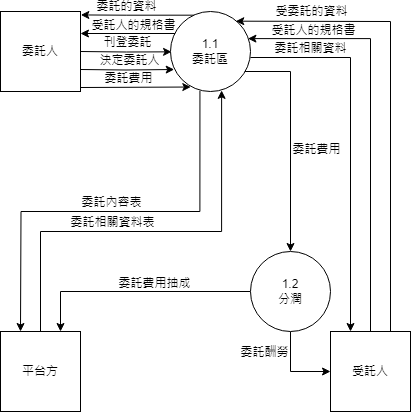

The diagram above was exported from draw.io. Its source (the exported page's mxGraphModel, read from the mxfile embedded in the PNG):
<mxGraphModel dx="1674" dy="834" grid="1" gridSize="10" guides="1" tooltips="1" connect="1" arrows="1" fold="1" page="1" pageScale="1" pageWidth="827" pageHeight="1169" math="0" shadow="0">
  <root>
    <mxCell id="0" />
    <mxCell id="1" parent="0" />
    <mxCell id="gPI_RSVi9EHeijFwKYiJ-42" value="" style="endArrow=classic;html=1;rounded=0;entryX=0.5;entryY=0;entryDx=0;entryDy=0;" parent="1" target="gPI_RSVi9EHeijFwKYiJ-41" edge="1">
      <mxGeometry width="50" height="50" relative="1" as="geometry">
        <mxPoint x="390" y="700" as="sourcePoint" />
        <mxPoint x="440" y="700" as="targetPoint" />
        <Array as="points">
          <mxPoint x="440" y="700" />
        </Array>
      </mxGeometry>
    </mxCell>
    <mxCell id="gPI_RSVi9EHeijFwKYiJ-43" value="委託費用" style="edgeLabel;html=1;align=center;verticalAlign=middle;resizable=0;points=[];" parent="gPI_RSVi9EHeijFwKYiJ-42" vertex="1" connectable="0">
      <mxGeometry x="0.1061" y="1" relative="1" as="geometry">
        <mxPoint x="24" as="offset" />
      </mxGeometry>
    </mxCell>
    <mxCell id="gPI_RSVi9EHeijFwKYiJ-27" value="" style="endArrow=classic;html=1;rounded=0;entryX=1;entryY=0.25;entryDx=0;entryDy=0;" parent="1" edge="1">
      <mxGeometry width="50" height="50" relative="1" as="geometry">
        <mxPoint x="325" y="662" as="sourcePoint" />
        <mxPoint x="230" y="662" as="targetPoint" />
      </mxGeometry>
    </mxCell>
    <mxCell id="gPI_RSVi9EHeijFwKYiJ-28" value="受託人的規格書" style="edgeLabel;html=1;align=center;verticalAlign=middle;resizable=0;points=[];" parent="gPI_RSVi9EHeijFwKYiJ-27" vertex="1" connectable="0">
      <mxGeometry x="0.268" relative="1" as="geometry">
        <mxPoint x="17" y="-9" as="offset" />
      </mxGeometry>
    </mxCell>
    <mxCell id="gPI_RSVi9EHeijFwKYiJ-25" style="edgeStyle=orthogonalEdgeStyle;rounded=0;orthogonalLoop=1;jettySize=auto;html=1;entryX=0.968;entryY=0.339;entryDx=0;entryDy=0;entryPerimeter=0;" parent="1" target="gPI_RSVi9EHeijFwKYiJ-7" edge="1">
      <mxGeometry relative="1" as="geometry">
        <mxPoint x="520" y="967" as="sourcePoint" />
        <mxPoint x="394.6410161513776" y="667" as="targetPoint" />
        <Array as="points">
          <mxPoint x="520" y="667" />
        </Array>
      </mxGeometry>
    </mxCell>
    <mxCell id="gPI_RSVi9EHeijFwKYiJ-26" value="受託人的規格書" style="edgeLabel;html=1;align=center;verticalAlign=middle;resizable=0;points=[];" parent="gPI_RSVi9EHeijFwKYiJ-25" vertex="1" connectable="0">
      <mxGeometry x="0.7333" y="1" relative="1" as="geometry">
        <mxPoint x="9" y="-10" as="offset" />
      </mxGeometry>
    </mxCell>
    <mxCell id="gPI_RSVi9EHeijFwKYiJ-2" value="受託人" style="whiteSpace=wrap;html=1;aspect=fixed;" parent="1" vertex="1">
      <mxGeometry x="480" y="960" width="80" height="80" as="geometry" />
    </mxCell>
    <mxCell id="gPI_RSVi9EHeijFwKYiJ-8" style="edgeStyle=orthogonalEdgeStyle;rounded=0;orthogonalLoop=1;jettySize=auto;html=1;entryX=0.013;entryY=0.654;entryDx=0;entryDy=0;entryPerimeter=0;" parent="1" edge="1">
      <mxGeometry relative="1" as="geometry">
        <mxPoint x="230" y="680" as="sourcePoint" />
        <mxPoint x="321.03999999999996" y="680.32" as="targetPoint" />
      </mxGeometry>
    </mxCell>
    <mxCell id="gPI_RSVi9EHeijFwKYiJ-17" value="刊登委託" style="edgeLabel;html=1;align=center;verticalAlign=middle;resizable=0;points=[];" parent="gPI_RSVi9EHeijFwKYiJ-8" vertex="1" connectable="0">
      <mxGeometry x="-0.2536" relative="1" as="geometry">
        <mxPoint x="13" y="-10" as="offset" />
      </mxGeometry>
    </mxCell>
    <mxCell id="gPI_RSVi9EHeijFwKYiJ-15" style="edgeStyle=orthogonalEdgeStyle;rounded=0;orthogonalLoop=1;jettySize=auto;html=1;exitX=1;exitY=0.75;exitDx=0;exitDy=0;entryX=0.046;entryY=0.725;entryDx=0;entryDy=0;entryPerimeter=0;" parent="1" target="gPI_RSVi9EHeijFwKYiJ-7" edge="1">
      <mxGeometry relative="1" as="geometry">
        <mxPoint x="229.99999999999977" y="698" as="sourcePoint" />
        <mxPoint x="323.36" y="698.36" as="targetPoint" />
      </mxGeometry>
    </mxCell>
    <mxCell id="gPI_RSVi9EHeijFwKYiJ-29" value="決定委託人" style="edgeLabel;html=1;align=center;verticalAlign=middle;resizable=0;points=[];" parent="gPI_RSVi9EHeijFwKYiJ-15" vertex="1" connectable="0">
      <mxGeometry x="-0.2106" y="1" relative="1" as="geometry">
        <mxPoint x="11" y="-9" as="offset" />
      </mxGeometry>
    </mxCell>
    <mxCell id="gPI_RSVi9EHeijFwKYiJ-3" value="委託人" style="whiteSpace=wrap;html=1;aspect=fixed;" parent="1" vertex="1">
      <mxGeometry x="150" y="640" width="80" height="80" as="geometry" />
    </mxCell>
    <mxCell id="gPI_RSVi9EHeijFwKYiJ-13" style="edgeStyle=orthogonalEdgeStyle;rounded=0;orthogonalLoop=1;jettySize=auto;html=1;exitX=0.75;exitY=0;exitDx=0;exitDy=0;entryX=0.639;entryY=0.986;entryDx=0;entryDy=0;entryPerimeter=0;" parent="1" target="gPI_RSVi9EHeijFwKYiJ-7" edge="1">
      <mxGeometry relative="1" as="geometry">
        <mxPoint x="190" y="960" as="sourcePoint" />
        <mxPoint x="325.8399999999999" y="859.52" as="targetPoint" />
        <Array as="points">
          <mxPoint x="190" y="860" />
          <mxPoint x="371" y="860" />
        </Array>
      </mxGeometry>
    </mxCell>
    <mxCell id="gPI_RSVi9EHeijFwKYiJ-21" value="委託相關資料表" style="edgeLabel;html=1;align=center;verticalAlign=middle;resizable=0;points=[];" parent="gPI_RSVi9EHeijFwKYiJ-13" vertex="1" connectable="0">
      <mxGeometry x="0.2993" y="2" relative="1" as="geometry">
        <mxPoint x="-103" y="-8" as="offset" />
      </mxGeometry>
    </mxCell>
    <mxCell id="gPI_RSVi9EHeijFwKYiJ-4" value="平台方" style="whiteSpace=wrap;html=1;aspect=fixed;" parent="1" vertex="1">
      <mxGeometry x="150" y="960" width="80" height="80" as="geometry" />
    </mxCell>
    <mxCell id="gPI_RSVi9EHeijFwKYiJ-12" style="edgeStyle=orthogonalEdgeStyle;rounded=0;orthogonalLoop=1;jettySize=auto;html=1;entryX=0.5;entryY=0;entryDx=0;entryDy=0;exitX=0.368;exitY=0.99;exitDx=0;exitDy=0;exitPerimeter=0;" parent="1" source="gPI_RSVi9EHeijFwKYiJ-7" edge="1">
      <mxGeometry relative="1" as="geometry">
        <mxPoint x="320" y="840" as="sourcePoint" />
        <mxPoint x="170" y="960" as="targetPoint" />
      </mxGeometry>
    </mxCell>
    <mxCell id="gPI_RSVi9EHeijFwKYiJ-20" value="委託內容表" style="edgeLabel;html=1;align=center;verticalAlign=middle;resizable=0;points=[];" parent="gPI_RSVi9EHeijFwKYiJ-12" vertex="1" connectable="0">
      <mxGeometry x="-0.401" y="1" relative="1" as="geometry">
        <mxPoint x="-84" y="-11" as="offset" />
      </mxGeometry>
    </mxCell>
    <mxCell id="gPI_RSVi9EHeijFwKYiJ-22" style="edgeStyle=orthogonalEdgeStyle;rounded=0;orthogonalLoop=1;jettySize=auto;html=1;exitX=1;exitY=0.5;exitDx=0;exitDy=0;" parent="1" edge="1">
      <mxGeometry relative="1" as="geometry">
        <mxPoint x="400" y="686" as="sourcePoint" />
        <mxPoint x="500" y="960" as="targetPoint" />
        <Array as="points">
          <mxPoint x="500" y="686" />
        </Array>
      </mxGeometry>
    </mxCell>
    <mxCell id="gPI_RSVi9EHeijFwKYiJ-24" value="委託相關資料" style="edgeLabel;html=1;align=center;verticalAlign=middle;resizable=0;points=[];" parent="gPI_RSVi9EHeijFwKYiJ-22" vertex="1" connectable="0">
      <mxGeometry x="-0.739" y="3" relative="1" as="geometry">
        <mxPoint x="10" y="-7" as="offset" />
      </mxGeometry>
    </mxCell>
    <mxCell id="gPI_RSVi9EHeijFwKYiJ-37" style="edgeStyle=orthogonalEdgeStyle;rounded=0;orthogonalLoop=1;jettySize=auto;html=1;exitX=0.375;exitY=0.046;exitDx=0;exitDy=0;entryX=1.004;entryY=0.143;entryDx=0;entryDy=0;entryPerimeter=0;exitPerimeter=0;" parent="1" source="gPI_RSVi9EHeijFwKYiJ-7" edge="1">
      <mxGeometry relative="1" as="geometry">
        <mxPoint x="331.715728752538" y="643.715728752538" as="sourcePoint" />
        <mxPoint x="230.32000000000005" y="643.44" as="targetPoint" />
      </mxGeometry>
    </mxCell>
    <mxCell id="gPI_RSVi9EHeijFwKYiJ-38" value="委託的資料" style="edgeLabel;html=1;align=center;verticalAlign=middle;resizable=0;points=[];" parent="gPI_RSVi9EHeijFwKYiJ-37" vertex="1" connectable="0">
      <mxGeometry x="0.1973" relative="1" as="geometry">
        <mxPoint x="-3" y="-9" as="offset" />
      </mxGeometry>
    </mxCell>
    <mxCell id="gPI_RSVi9EHeijFwKYiJ-7" value="1.1&lt;br&gt;委託區" style="ellipse;whiteSpace=wrap;html=1;aspect=fixed;" parent="1" vertex="1">
      <mxGeometry x="320" y="640" width="80" height="80" as="geometry" />
    </mxCell>
    <mxCell id="gPI_RSVi9EHeijFwKYiJ-39" value="" style="endArrow=classic;html=1;rounded=0;entryX=0.254;entryY=0.944;entryDx=0;entryDy=0;entryPerimeter=0;" parent="1" target="gPI_RSVi9EHeijFwKYiJ-7" edge="1">
      <mxGeometry width="50" height="50" relative="1" as="geometry">
        <mxPoint x="230" y="716" as="sourcePoint" />
        <mxPoint x="337.36" y="715.36" as="targetPoint" />
      </mxGeometry>
    </mxCell>
    <mxCell id="gPI_RSVi9EHeijFwKYiJ-40" value="委託費用" style="edgeLabel;html=1;align=center;verticalAlign=middle;resizable=0;points=[];" parent="gPI_RSVi9EHeijFwKYiJ-39" vertex="1" connectable="0">
      <mxGeometry x="-0.2486" relative="1" as="geometry">
        <mxPoint x="7" y="-9" as="offset" />
      </mxGeometry>
    </mxCell>
    <mxCell id="gPI_RSVi9EHeijFwKYiJ-47" style="edgeStyle=orthogonalEdgeStyle;rounded=0;orthogonalLoop=1;jettySize=auto;html=1;entryX=0;entryY=0.5;entryDx=0;entryDy=0;" parent="1" source="gPI_RSVi9EHeijFwKYiJ-41" target="gPI_RSVi9EHeijFwKYiJ-2" edge="1">
      <mxGeometry relative="1" as="geometry" />
    </mxCell>
    <mxCell id="gPI_RSVi9EHeijFwKYiJ-48" value="委託酬勞" style="edgeLabel;html=1;align=center;verticalAlign=middle;resizable=0;points=[];" parent="gPI_RSVi9EHeijFwKYiJ-47" vertex="1" connectable="0">
      <mxGeometry x="0.2946" relative="1" as="geometry">
        <mxPoint x="-39" y="-20" as="offset" />
      </mxGeometry>
    </mxCell>
    <mxCell id="gPI_RSVi9EHeijFwKYiJ-49" style="edgeStyle=orthogonalEdgeStyle;rounded=0;orthogonalLoop=1;jettySize=auto;html=1;entryX=0.75;entryY=0;entryDx=0;entryDy=0;" parent="1" source="gPI_RSVi9EHeijFwKYiJ-41" target="gPI_RSVi9EHeijFwKYiJ-4" edge="1">
      <mxGeometry relative="1" as="geometry">
        <Array as="points">
          <mxPoint x="210" y="920" />
        </Array>
      </mxGeometry>
    </mxCell>
    <mxCell id="gPI_RSVi9EHeijFwKYiJ-50" value="委託費用抽成" style="edgeLabel;html=1;align=center;verticalAlign=middle;resizable=0;points=[];" parent="gPI_RSVi9EHeijFwKYiJ-49" vertex="1" connectable="0">
      <mxGeometry x="-0.1429" y="-1" relative="1" as="geometry">
        <mxPoint x="2" y="-8" as="offset" />
      </mxGeometry>
    </mxCell>
    <mxCell id="gPI_RSVi9EHeijFwKYiJ-41" value="1.2&lt;br&gt;分潤" style="ellipse;whiteSpace=wrap;html=1;aspect=fixed;" parent="1" vertex="1">
      <mxGeometry x="400" y="880" width="80" height="80" as="geometry" />
    </mxCell>
    <mxCell id="gPI_RSVi9EHeijFwKYiJ-45" value="" style="endArrow=classic;html=1;rounded=0;entryX=0.816;entryY=0.121;entryDx=0;entryDy=0;entryPerimeter=0;" parent="1" target="gPI_RSVi9EHeijFwKYiJ-7" edge="1">
      <mxGeometry width="50" height="50" relative="1" as="geometry">
        <mxPoint x="540" y="960" as="sourcePoint" />
        <mxPoint x="410" y="649.4444444444445" as="targetPoint" />
        <Array as="points">
          <mxPoint x="540" y="650" />
        </Array>
      </mxGeometry>
    </mxCell>
    <mxCell id="gPI_RSVi9EHeijFwKYiJ-46" value="受委託的資料" style="edgeLabel;html=1;align=center;verticalAlign=middle;resizable=0;points=[];" parent="gPI_RSVi9EHeijFwKYiJ-45" vertex="1" connectable="0">
      <mxGeometry x="0.7102" relative="1" as="geometry">
        <mxPoint x="7" y="-10" as="offset" />
      </mxGeometry>
    </mxCell>
  </root>
</mxGraphModel>